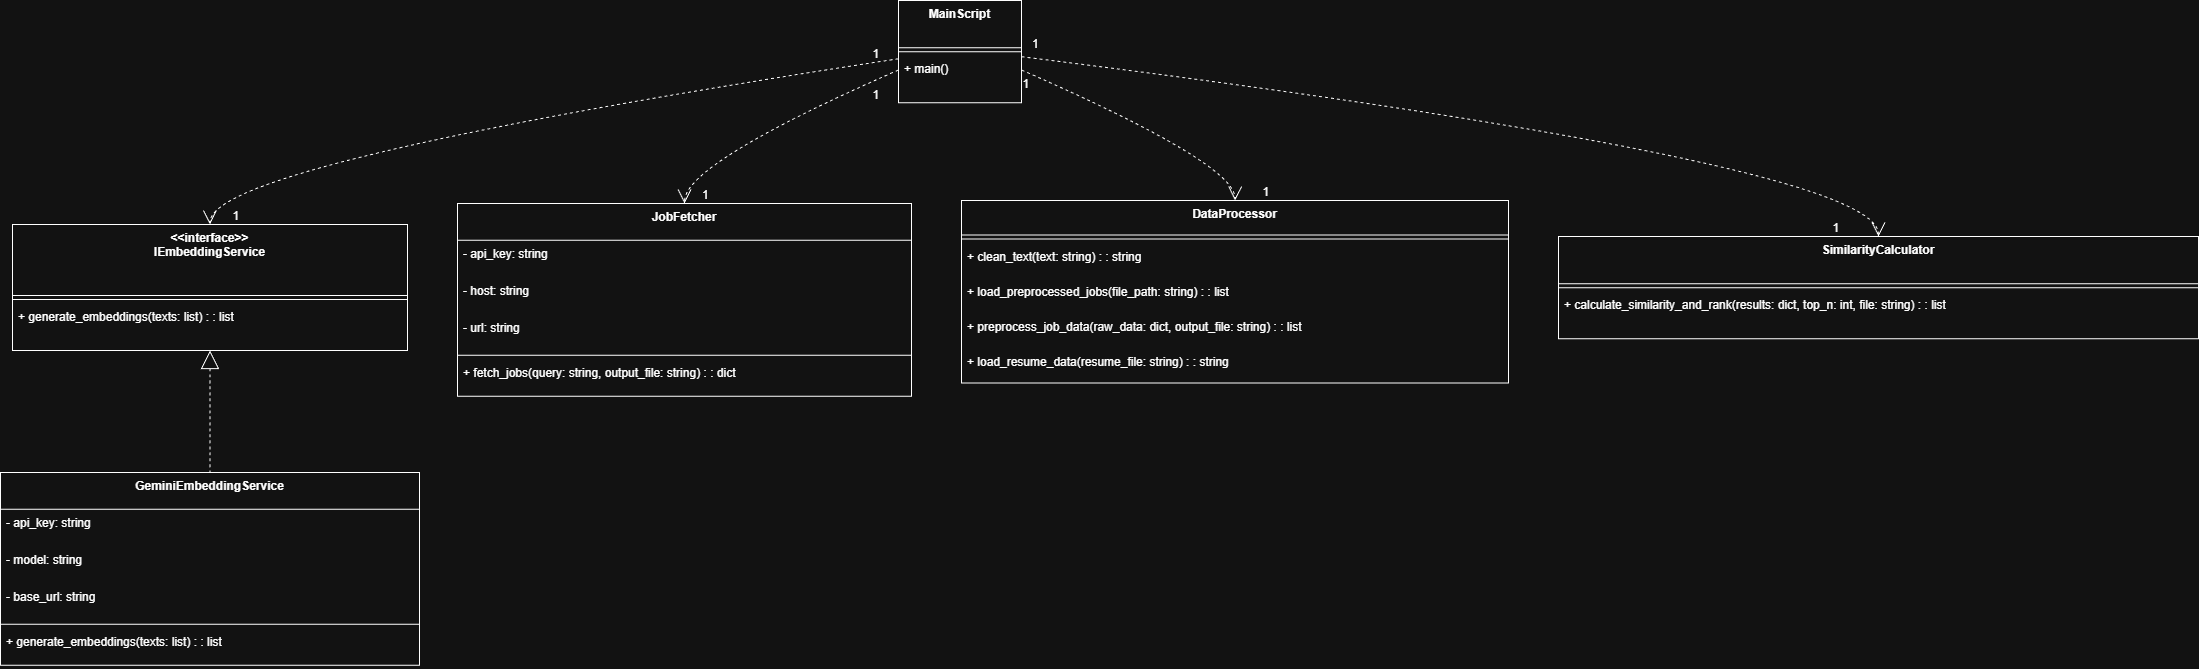

The diagram above was exported from draw.io. Its source (the exported page's mxGraphModel, read from the mxfile embedded in the PNG):
<mxGraphModel dx="2583" dy="1379" grid="1" gridSize="10" guides="1" tooltips="1" connect="1" arrows="1" fold="1" page="1" pageScale="1" pageWidth="850" pageHeight="1100" math="0" shadow="0">
  <root>
    <mxCell id="0" />
    <mxCell id="1" parent="0" />
    <mxCell id="WqIThqSt4WWDZJsIZtGd-74" parent="1" style="swimlane;fontStyle=1;align=center;verticalAlign=top;childLayout=stackLayout;horizontal=1;startSize=71;horizontalStack=0;resizeParent=1;resizeParentMax=0;resizeLast=0;collapsible=0;marginBottom=0;" value="&lt;&lt;interface&gt;&gt;&#10;IEmbeddingService" vertex="1">
      <mxGeometry height="126" width="395" x="32" y="964" as="geometry" />
    </mxCell>
    <mxCell id="WqIThqSt4WWDZJsIZtGd-75" parent="WqIThqSt4WWDZJsIZtGd-74" style="line;strokeWidth=1;fillColor=none;align=left;verticalAlign=middle;spacingTop=-1;spacingLeft=3;spacingRight=3;rotatable=0;labelPosition=right;points=[];portConstraint=eastwest;strokeColor=inherit;" vertex="1">
      <mxGeometry height="8" width="395" y="71" as="geometry" />
    </mxCell>
    <mxCell id="WqIThqSt4WWDZJsIZtGd-76" parent="WqIThqSt4WWDZJsIZtGd-74" style="text;strokeColor=none;fillColor=none;align=left;verticalAlign=top;spacingLeft=4;spacingRight=4;overflow=hidden;rotatable=0;points=[[0,0.5],[1,0.5]];portConstraint=eastwest;" value="+ generate_embeddings(texts: list) : : list" vertex="1">
      <mxGeometry height="47" width="395" y="79" as="geometry" />
    </mxCell>
    <mxCell id="WqIThqSt4WWDZJsIZtGd-77" parent="1" style="swimlane;fontStyle=1;align=center;verticalAlign=top;childLayout=stackLayout;horizontal=1;startSize=36.8;horizontalStack=0;resizeParent=1;resizeParentMax=0;resizeLast=0;collapsible=0;marginBottom=0;" value="GeminiEmbeddingService" vertex="1">
      <mxGeometry height="192.8" width="419" x="20" y="1212" as="geometry" />
    </mxCell>
    <mxCell id="WqIThqSt4WWDZJsIZtGd-78" parent="WqIThqSt4WWDZJsIZtGd-77" style="text;strokeColor=none;fillColor=none;align=left;verticalAlign=top;spacingLeft=4;spacingRight=4;overflow=hidden;rotatable=0;points=[[0,0.5],[1,0.5]];portConstraint=eastwest;" value="- api_key: string" vertex="1">
      <mxGeometry height="37" width="419" y="36.8" as="geometry" />
    </mxCell>
    <mxCell id="WqIThqSt4WWDZJsIZtGd-79" parent="WqIThqSt4WWDZJsIZtGd-77" style="text;strokeColor=none;fillColor=none;align=left;verticalAlign=top;spacingLeft=4;spacingRight=4;overflow=hidden;rotatable=0;points=[[0,0.5],[1,0.5]];portConstraint=eastwest;" value="- model: string" vertex="1">
      <mxGeometry height="37" width="419" y="73.8" as="geometry" />
    </mxCell>
    <mxCell id="WqIThqSt4WWDZJsIZtGd-80" parent="WqIThqSt4WWDZJsIZtGd-77" style="text;strokeColor=none;fillColor=none;align=left;verticalAlign=top;spacingLeft=4;spacingRight=4;overflow=hidden;rotatable=0;points=[[0,0.5],[1,0.5]];portConstraint=eastwest;" value="- base_url: string" vertex="1">
      <mxGeometry height="37" width="419" y="110.8" as="geometry" />
    </mxCell>
    <mxCell id="WqIThqSt4WWDZJsIZtGd-81" parent="WqIThqSt4WWDZJsIZtGd-77" style="line;strokeWidth=1;fillColor=none;align=left;verticalAlign=middle;spacingTop=-1;spacingLeft=3;spacingRight=3;rotatable=0;labelPosition=right;points=[];portConstraint=eastwest;strokeColor=inherit;" vertex="1">
      <mxGeometry height="8" width="419" y="147.8" as="geometry" />
    </mxCell>
    <mxCell id="WqIThqSt4WWDZJsIZtGd-82" parent="WqIThqSt4WWDZJsIZtGd-77" style="text;strokeColor=none;fillColor=none;align=left;verticalAlign=top;spacingLeft=4;spacingRight=4;overflow=hidden;rotatable=0;points=[[0,0.5],[1,0.5]];portConstraint=eastwest;" value="+ generate_embeddings(texts: list) : : list" vertex="1">
      <mxGeometry height="37" width="419" y="155.8" as="geometry" />
    </mxCell>
    <mxCell id="WqIThqSt4WWDZJsIZtGd-83" parent="1" style="swimlane;fontStyle=1;align=center;verticalAlign=top;childLayout=stackLayout;horizontal=1;startSize=36.8;horizontalStack=0;resizeParent=1;resizeParentMax=0;resizeLast=0;collapsible=0;marginBottom=0;" value="JobFetcher" vertex="1">
      <mxGeometry height="192.8" width="454" x="477" y="943" as="geometry" />
    </mxCell>
    <mxCell id="WqIThqSt4WWDZJsIZtGd-84" parent="WqIThqSt4WWDZJsIZtGd-83" style="text;strokeColor=none;fillColor=none;align=left;verticalAlign=top;spacingLeft=4;spacingRight=4;overflow=hidden;rotatable=0;points=[[0,0.5],[1,0.5]];portConstraint=eastwest;" value="- api_key: string" vertex="1">
      <mxGeometry height="37" width="454" y="36.8" as="geometry" />
    </mxCell>
    <mxCell id="WqIThqSt4WWDZJsIZtGd-85" parent="WqIThqSt4WWDZJsIZtGd-83" style="text;strokeColor=none;fillColor=none;align=left;verticalAlign=top;spacingLeft=4;spacingRight=4;overflow=hidden;rotatable=0;points=[[0,0.5],[1,0.5]];portConstraint=eastwest;" value="- host: string" vertex="1">
      <mxGeometry height="37" width="454" y="73.8" as="geometry" />
    </mxCell>
    <mxCell id="WqIThqSt4WWDZJsIZtGd-86" parent="WqIThqSt4WWDZJsIZtGd-83" style="text;strokeColor=none;fillColor=none;align=left;verticalAlign=top;spacingLeft=4;spacingRight=4;overflow=hidden;rotatable=0;points=[[0,0.5],[1,0.5]];portConstraint=eastwest;" value="- url: string" vertex="1">
      <mxGeometry height="37" width="454" y="110.8" as="geometry" />
    </mxCell>
    <mxCell id="WqIThqSt4WWDZJsIZtGd-87" parent="WqIThqSt4WWDZJsIZtGd-83" style="line;strokeWidth=1;fillColor=none;align=left;verticalAlign=middle;spacingTop=-1;spacingLeft=3;spacingRight=3;rotatable=0;labelPosition=right;points=[];portConstraint=eastwest;strokeColor=inherit;" vertex="1">
      <mxGeometry height="8" width="454" y="147.8" as="geometry" />
    </mxCell>
    <mxCell id="WqIThqSt4WWDZJsIZtGd-88" parent="WqIThqSt4WWDZJsIZtGd-83" style="text;strokeColor=none;fillColor=none;align=left;verticalAlign=top;spacingLeft=4;spacingRight=4;overflow=hidden;rotatable=0;points=[[0,0.5],[1,0.5]];portConstraint=eastwest;" value="+ fetch_jobs(query: string, output_file: string) : : dict" vertex="1">
      <mxGeometry height="37" width="454" y="155.8" as="geometry" />
    </mxCell>
    <mxCell id="WqIThqSt4WWDZJsIZtGd-89" parent="1" style="swimlane;fontStyle=1;align=center;verticalAlign=top;childLayout=stackLayout;horizontal=1;startSize=34.54545454545455;horizontalStack=0;resizeParent=1;resizeParentMax=0;resizeLast=0;collapsible=0;marginBottom=0;" value="DataProcessor" vertex="1">
      <mxGeometry height="182.54545454545456" width="547" x="981" y="940" as="geometry" />
    </mxCell>
    <mxCell id="WqIThqSt4WWDZJsIZtGd-90" parent="WqIThqSt4WWDZJsIZtGd-89" style="line;strokeWidth=1;fillColor=none;align=left;verticalAlign=middle;spacingTop=-1;spacingLeft=3;spacingRight=3;rotatable=0;labelPosition=right;points=[];portConstraint=eastwest;strokeColor=inherit;" vertex="1">
      <mxGeometry height="8" width="547" y="34.54545454545455" as="geometry" />
    </mxCell>
    <mxCell id="WqIThqSt4WWDZJsIZtGd-91" parent="WqIThqSt4WWDZJsIZtGd-89" style="text;strokeColor=none;fillColor=none;align=left;verticalAlign=top;spacingLeft=4;spacingRight=4;overflow=hidden;rotatable=0;points=[[0,0.5],[1,0.5]];portConstraint=eastwest;" value="+ clean_text(text: string) : : string" vertex="1">
      <mxGeometry height="35" width="547" y="42.54545454545455" as="geometry" />
    </mxCell>
    <mxCell id="WqIThqSt4WWDZJsIZtGd-92" parent="WqIThqSt4WWDZJsIZtGd-89" style="text;strokeColor=none;fillColor=none;align=left;verticalAlign=top;spacingLeft=4;spacingRight=4;overflow=hidden;rotatable=0;points=[[0,0.5],[1,0.5]];portConstraint=eastwest;" value="+ load_preprocessed_jobs(file_path: string) : : list" vertex="1">
      <mxGeometry height="35" width="547" y="77.54545454545455" as="geometry" />
    </mxCell>
    <mxCell id="WqIThqSt4WWDZJsIZtGd-93" parent="WqIThqSt4WWDZJsIZtGd-89" style="text;strokeColor=none;fillColor=none;align=left;verticalAlign=top;spacingLeft=4;spacingRight=4;overflow=hidden;rotatable=0;points=[[0,0.5],[1,0.5]];portConstraint=eastwest;" value="+ preprocess_job_data(raw_data: dict, output_file: string) : : list" vertex="1">
      <mxGeometry height="35" width="547" y="112.54545454545455" as="geometry" />
    </mxCell>
    <mxCell id="WqIThqSt4WWDZJsIZtGd-94" parent="WqIThqSt4WWDZJsIZtGd-89" style="text;strokeColor=none;fillColor=none;align=left;verticalAlign=top;spacingLeft=4;spacingRight=4;overflow=hidden;rotatable=0;points=[[0,0.5],[1,0.5]];portConstraint=eastwest;" value="+ load_resume_data(resume_file: string) : : string" vertex="1">
      <mxGeometry height="35" width="547" y="147.54545454545456" as="geometry" />
    </mxCell>
    <mxCell id="WqIThqSt4WWDZJsIZtGd-95" parent="1" style="swimlane;fontStyle=1;align=center;verticalAlign=top;childLayout=stackLayout;horizontal=1;startSize=47.2;horizontalStack=0;resizeParent=1;resizeParentMax=0;resizeLast=0;collapsible=0;marginBottom=0;" value="SimilarityCalculator" vertex="1">
      <mxGeometry height="102.2" width="640" x="1578" y="976" as="geometry" />
    </mxCell>
    <mxCell id="WqIThqSt4WWDZJsIZtGd-96" parent="WqIThqSt4WWDZJsIZtGd-95" style="line;strokeWidth=1;fillColor=none;align=left;verticalAlign=middle;spacingTop=-1;spacingLeft=3;spacingRight=3;rotatable=0;labelPosition=right;points=[];portConstraint=eastwest;strokeColor=inherit;" vertex="1">
      <mxGeometry height="8" width="640" y="47.2" as="geometry" />
    </mxCell>
    <mxCell id="WqIThqSt4WWDZJsIZtGd-97" parent="WqIThqSt4WWDZJsIZtGd-95" style="text;strokeColor=none;fillColor=none;align=left;verticalAlign=top;spacingLeft=4;spacingRight=4;overflow=hidden;rotatable=0;points=[[0,0.5],[1,0.5]];portConstraint=eastwest;" value="+ calculate_similarity_and_rank(results: dict, top_n: int, file: string) : : list" vertex="1">
      <mxGeometry height="47" width="640" y="55.2" as="geometry" />
    </mxCell>
    <mxCell id="WqIThqSt4WWDZJsIZtGd-98" parent="1" style="swimlane;fontStyle=1;align=center;verticalAlign=top;childLayout=stackLayout;horizontal=1;startSize=47.2;horizontalStack=0;resizeParent=1;resizeParentMax=0;resizeLast=0;collapsible=0;marginBottom=0;" value="MainScript" vertex="1">
      <mxGeometry height="102.2" width="123" x="918" y="740" as="geometry" />
    </mxCell>
    <mxCell id="WqIThqSt4WWDZJsIZtGd-99" parent="WqIThqSt4WWDZJsIZtGd-98" style="line;strokeWidth=1;fillColor=none;align=left;verticalAlign=middle;spacingTop=-1;spacingLeft=3;spacingRight=3;rotatable=0;labelPosition=right;points=[];portConstraint=eastwest;strokeColor=inherit;" vertex="1">
      <mxGeometry height="8" width="123" y="47.2" as="geometry" />
    </mxCell>
    <mxCell id="WqIThqSt4WWDZJsIZtGd-100" parent="WqIThqSt4WWDZJsIZtGd-98" style="text;strokeColor=none;fillColor=none;align=left;verticalAlign=top;spacingLeft=4;spacingRight=4;overflow=hidden;rotatable=0;points=[[0,0.5],[1,0.5]];portConstraint=eastwest;" value="+ main()" vertex="1">
      <mxGeometry height="47" width="123" y="55.2" as="geometry" />
    </mxCell>
    <mxCell id="WqIThqSt4WWDZJsIZtGd-101" edge="1" parent="1" source="WqIThqSt4WWDZJsIZtGd-74" style="curved=1;dashed=1;startArrow=block;startSize=16;startFill=0;endArrow=none;exitX=0.5;exitY=1;entryX=0.5;entryY=0;rounded=0;" target="WqIThqSt4WWDZJsIZtGd-77" value="">
      <mxGeometry relative="1" as="geometry">
        <Array as="points" />
      </mxGeometry>
    </mxCell>
    <mxCell id="WqIThqSt4WWDZJsIZtGd-102" edge="1" parent="1" source="WqIThqSt4WWDZJsIZtGd-98" style="curved=1;dashed=1;startArrow=none;endArrow=open;endSize=12;exitX=0;exitY=0.68;entryX=0.5;entryY=0;rounded=0;" target="WqIThqSt4WWDZJsIZtGd-83" value="">
      <mxGeometry relative="1" x="0.0011" as="geometry">
        <mxPoint as="offset" />
        <Array as="points">
          <mxPoint x="704" y="903" />
        </Array>
      </mxGeometry>
    </mxCell>
    <mxCell id="WqIThqSt4WWDZJsIZtGd-103" parent="WqIThqSt4WWDZJsIZtGd-102" style="edgeLabel;resizable=0;labelBackgroundColor=none;fontSize=12;align=right;verticalAlign=top;" value="1" vertex="1">
      <mxGeometry relative="1" x="-1" as="geometry">
        <mxPoint x="-18" y="11" as="offset" />
      </mxGeometry>
    </mxCell>
    <mxCell id="WqIThqSt4WWDZJsIZtGd-104" parent="WqIThqSt4WWDZJsIZtGd-102" style="edgeLabel;resizable=0;labelBackgroundColor=none;fontSize=12;align=left;verticalAlign=bottom;" value="1" vertex="1">
      <mxGeometry relative="1" x="1" as="geometry">
        <mxPoint x="16" as="offset" />
      </mxGeometry>
    </mxCell>
    <mxCell id="WqIThqSt4WWDZJsIZtGd-105" edge="1" parent="1" source="WqIThqSt4WWDZJsIZtGd-98" style="curved=1;dashed=1;startArrow=none;endArrow=open;endSize=12;exitX=1;exitY=0.68;entryX=0.5;entryY=0;rounded=0;" target="WqIThqSt4WWDZJsIZtGd-89" value="">
      <mxGeometry relative="1" as="geometry">
        <Array as="points">
          <mxPoint x="1255" y="903" />
        </Array>
      </mxGeometry>
    </mxCell>
    <mxCell id="WqIThqSt4WWDZJsIZtGd-106" parent="WqIThqSt4WWDZJsIZtGd-105" style="edgeLabel;resizable=0;labelBackgroundColor=none;fontSize=12;align=right;verticalAlign=top;" value="1" vertex="1">
      <mxGeometry relative="1" x="-1" as="geometry">
        <mxPoint x="9" as="offset" />
      </mxGeometry>
    </mxCell>
    <mxCell id="WqIThqSt4WWDZJsIZtGd-107" parent="WqIThqSt4WWDZJsIZtGd-105" style="edgeLabel;resizable=0;labelBackgroundColor=none;fontSize=12;align=left;verticalAlign=bottom;" value="1" vertex="1">
      <mxGeometry relative="1" x="1" as="geometry">
        <mxPoint x="26" as="offset" />
      </mxGeometry>
    </mxCell>
    <mxCell id="WqIThqSt4WWDZJsIZtGd-108" edge="1" parent="1" source="WqIThqSt4WWDZJsIZtGd-98" style="curved=1;dashed=1;startArrow=none;endArrow=open;endSize=12;exitX=0;exitY=0.57;entryX=0.5;entryY=0;rounded=0;" target="WqIThqSt4WWDZJsIZtGd-74" value="">
      <mxGeometry relative="1" as="geometry">
        <Array as="points">
          <mxPoint x="229" y="903" />
        </Array>
      </mxGeometry>
    </mxCell>
    <mxCell id="WqIThqSt4WWDZJsIZtGd-109" parent="WqIThqSt4WWDZJsIZtGd-108" style="edgeLabel;resizable=0;labelBackgroundColor=none;fontSize=12;align=right;verticalAlign=top;" value="1" vertex="1">
      <mxGeometry relative="1" x="-1" as="geometry">
        <mxPoint x="-18" y="-18" as="offset" />
      </mxGeometry>
    </mxCell>
    <mxCell id="WqIThqSt4WWDZJsIZtGd-110" parent="WqIThqSt4WWDZJsIZtGd-108" style="edgeLabel;resizable=0;labelBackgroundColor=none;fontSize=12;align=left;verticalAlign=bottom;" value="1" vertex="1">
      <mxGeometry relative="1" x="1" as="geometry">
        <mxPoint x="21" as="offset" />
      </mxGeometry>
    </mxCell>
    <mxCell id="WqIThqSt4WWDZJsIZtGd-111" edge="1" parent="1" source="WqIThqSt4WWDZJsIZtGd-98" style="curved=1;dashed=1;startArrow=none;endArrow=open;endSize=12;exitX=1;exitY=0.55;entryX=0.5;entryY=0;rounded=0;" target="WqIThqSt4WWDZJsIZtGd-95" value="">
      <mxGeometry relative="1" as="geometry">
        <Array as="points">
          <mxPoint x="1898" y="903" />
        </Array>
      </mxGeometry>
    </mxCell>
    <mxCell id="WqIThqSt4WWDZJsIZtGd-112" parent="WqIThqSt4WWDZJsIZtGd-111" style="edgeLabel;resizable=0;labelBackgroundColor=none;fontSize=12;align=left;verticalAlign=top;" value="1" vertex="1">
      <mxGeometry relative="1" x="-1" as="geometry">
        <mxPoint x="9" y="-26" as="offset" />
      </mxGeometry>
    </mxCell>
    <mxCell id="WqIThqSt4WWDZJsIZtGd-113" parent="WqIThqSt4WWDZJsIZtGd-111" style="edgeLabel;resizable=0;labelBackgroundColor=none;fontSize=12;align=right;verticalAlign=bottom;" value="1" vertex="1">
      <mxGeometry relative="1" x="1" as="geometry">
        <mxPoint x="-38" as="offset" />
      </mxGeometry>
    </mxCell>
  </root>
</mxGraphModel>